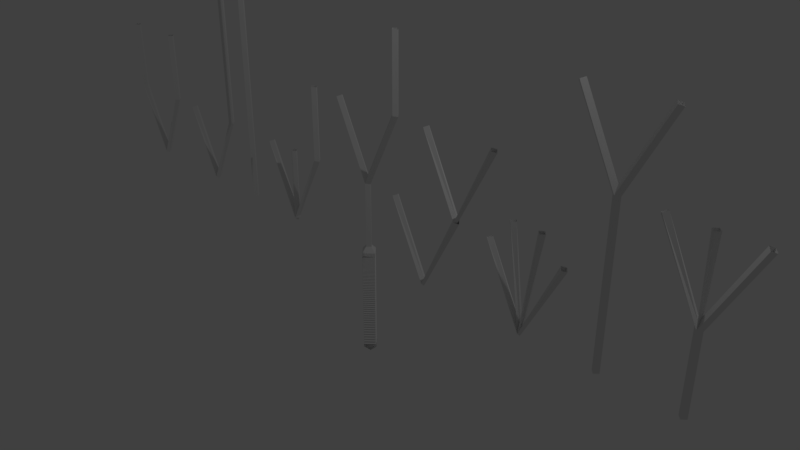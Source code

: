 # Source: fourVertexTrees.blend  (saved by Blender 2.79.0; exported with 4.5.12 LTS)
import bpy
from mathutils import Matrix  # noqa: F401  (used for matrix-valued properties, if any)

bpy.ops.wm.read_factory_settings(use_empty=True)
scene = bpy.context.scene
scene.name = 'Scene'

# ---- collections
col_collection_1 = bpy.data.collections.new('Collection 1'); scene.collection.children.link(col_collection_1)

# ---- world
world_world = bpy.data.worlds.new('World'); scene.world = world_world
world_world.color = (0.05088, 0.05088, 0.05088)
world_world.use_sun_shadow = False
world_world.sun_shadow_jitter_overblur = 0.0
world_world.cycles.sampling_method = 'MANUAL'

# ---- cameras
cam_camera = bpy.data.cameras.new('Camera')
cam_camera.clip_end = 100.0
cam_camera.lens = 35.0
cam_camera.sensor_width = 32.0
cam_camera.sensor_height = 18.0
cam_camera.ortho_scale = 7.314
cam_camera.dof.focus_distance = 0.0
cam_camera.dof.aperture_fstop = 128.0

# ---- lights
light_lamp = bpy.data.lights.new('Lamp', 'POINT')
light_lamp.transmission_factor = 0.0
light_lamp.cutoff_distance = 30.0
light_lamp.energy = 100.0
light_lamp.shadow_buffer_clip_start = 1.001
light_lamp.shadow_soft_size = 0.1
light_lamp.shadow_maximum_resolution = 0.006
light_lamp.use_absolute_resolution = True

# ---- meshes
me_cuplane_001 = bpy.data.meshes.new('CUPlane.001')
me_cuplane_001.from_pydata([(5.0, 0.0, 2.0), (4.5, 0.0, 1.0), (4.5, 0.0, 0.0), (4.5, 0.0, 2.0), (4.5, 0.0, 1.0), (4.0, 0.0, 2.0), (3.5, 0.0, 0.0), (3.5, 0.0, 1.0), (3.5, 0.0, 2.0), (4.0, 0.0, 3.0), (3.5, 0.0, 2.0), (3.0, 0.0, 3.0), (3.0, 0.0, 1.0), (2.5, 0.0, 0.0), (2.0, 0.0, 1.0), (2.691, 0.0, 1.3), (2.5, 0.0, 0.0), (2.309, 0.0, 1.3), (1.0, 0.0, 2.0), (1.5, 0.0, 1.0), (2.0, 0.0, 2.0), (1.5, 0.0, 1.0), (1.0, 0.0, 0.0), (0.5, 0.0, 1.0), (-4.0, 0.0, 1.0), (-3.5, 0.0, 0.0), (-3.0, 0.0, 1.0), (-3.0, 0.0, 2.0), (-3.0, 0.0, 3.0), (-2.0, 0.0, 1.0), (-1.5, 0.0, 0.0), (-1.0, 0.0, 1.0), (-1.0, 0.0, 2.0), (-2.5, 0.0, 0.0), (-2.5, 0.0, 1.0), (-2.5, 0.0, 2.0), (-2.5, 0.0, 3.0), (-2.5, 0.0, 4.0), (0.0, 0.0, 0.0), (0.0, 0.0, 1.0), (0.5, 0.0, 2.0), (0.5, 0.0, 3.0), (0.0, 0.0, 1.0), (-0.5, 0.0, 2.0), (-4.5, 0.0, 2.0), (-4.5, 0.0, 1.0), (-5.0, 0.0, 0.0), (-5.5, 0.0, 1.0), (-5.5, 0.0, 2.0), (-1.5, 0.0, 0.0), (-1.5, 0.0, 1.0)], [(0, 1), (1, 2), (3, 4), (4, 5), (6, 7), (7, 8), (8, 9), (10, 11), (12, 13), (13, 14), (15, 16), (16, 17), (18, 19), (19, 20), (21, 22), (22, 23), (24, 25), (25, 26), (26, 27), (27, 28), (29, 30), (30, 31), (31, 32), (33, 34), (34, 35), (35, 36), (36, 37), (38, 39), (39, 40), (40, 41), (42, 43), (44, 45), (45, 46), (46, 47), (47, 48), (49, 50)], [])
me_cuplane_001.use_remesh_preserve_volume = False
me_cuplane_001.use_remesh_preserve_attributes = False
me_cuplane_001.use_mirror_vertex_groups = False
me_cuplane_001.auto_texspace = False
me_cuplane_001.update()
me_cube_001 = bpy.data.meshes.new('Cube.001')
me_cube_001.from_pydata([(-0.002658, -0.002658, -0.1175), (-0.002658, -0.1175, -0.002658), (-0.1175, -0.002658, -0.002658), (-0.002658, -0.002658, 0.1175), (-0.002658, 0.1175, -0.002658), (0.1175, -0.002658, -0.002658)], [], [(0, 1, 2), (1, 3, 2), (0, 2, 4), (3, 4, 2), (0, 5, 1), (3, 1, 5), (0, 4, 5), (3, 5, 4)])
me_cube_001.use_remesh_preserve_volume = False
me_cube_001.use_remesh_preserve_attributes = False
me_cube_001.use_mirror_vertex_groups = False
me_cube_001.update()
me_cuplane = bpy.data.meshes.new('CUPlane')
me_cuplane.from_pydata([(4.957, 9.313e-10, 2.021), (5.0, 0.048, 2.0), (5.043, -1.234e-08, 1.979), (5.0, -0.048, 2.0), (4.453, -8.44e-10, 1.011), (4.5, 0.048, 1.0), (4.547, -8.557e-09, 0.989), (4.5, -0.048, 1.0), (4.452, -5.588e-09, -4.441e-16), (4.5, 0.048, 1.113e-08), (4.548, -5.588e-09, -1.998e-15), (4.5, -0.048, -1.113e-08), (4.452, -5.588e-09, 2.0), (4.5, 0.048, 2.0), (4.548, -5.588e-09, 2.0), (4.5, -0.048, 2.0), (4.489, 0.0, 1.047), (4.5, 0.048, 1.0), (4.511, -8.382e-09, 0.9533), (4.5, -0.048, 1.0), (4.043, -1.863e-09, 2.021), (4.0, 0.048, 2.0), (3.957, -7.451e-09, 1.979), (4.0, -0.048, 2.0), (3.5, -0.048, 0.0), (3.548, 1.144e-08, 0.0), (3.5, 0.048, 0.0), (3.452, -1.564e-08, 0.0), (3.5, -0.048, 1.0), (3.548, 1.144e-08, 1.0), (3.5, 0.048, 1.0), (3.452, -1.564e-08, 1.0), (3.5, -0.048, 2.0), (3.547, 1.144e-08, 1.989), (3.5, 0.048, 2.0), (3.453, -1.564e-08, 2.011), (4.0, -0.048, 3.0), (4.043, 1.144e-08, 2.979), (4.0, 0.048, 3.0), (3.957, -1.564e-08, 3.021), (3.543, -5.588e-09, 2.021), (3.5, 0.048, 2.0), (3.457, -3.725e-09, 1.979), (3.5, -0.048, 2.0), (3.043, -5.588e-09, 3.021), (3.0, 0.048, 3.0), (2.957, -3.725e-09, 2.979), (3.0, -0.048, 3.0), (2.957, -2.328e-10, 1.021), (3.0, 0.048, 1.0), (3.043, -9.313e-09, 0.9785), (3.0, -0.048, 1.0), (2.5, 0.0, 0.048), (2.5, 0.048, -7.451e-09), (2.5, -1.118e-08, -0.048), (2.5, -0.048, 1.118e-08), (2.043, 0.0, 1.021), (2.0, 0.048, 1.0), (1.957, -9.313e-09, 0.9785), (2.0, -0.048, 1.0), (2.644, -8.44e-10, 1.307), (2.691, 0.048, 1.3), (2.739, -1.036e-08, 1.293), (2.691, -0.048, 1.3), (2.5, 0.0, 0.048), (2.5, 0.048, -7.451e-09), (2.5, -1.118e-08, -0.048), (2.5, -0.048, 1.118e-08), (2.356, 0.0, 1.307), (2.309, 0.048, 1.3), (2.261, -1.118e-08, 1.293), (2.309, -0.048, 1.3), (1.043, -2.328e-10, 2.021), (1.0, -0.048, 2.0), (0.9571, 9.779e-09, 1.979), (1.0, 0.048, 2.0), (1.5, 0.0, 1.048), (1.5, -0.048, 1.0), (1.5, 1.118e-08, 0.952), (1.5, 0.048, 1.0), (1.957, 0.0, 2.021), (2.0, -0.048, 2.0), (2.043, 9.313e-09, 1.979), (2.0, 0.048, 2.0), (1.457, -2.328e-10, 1.021), (1.5, 0.048, 1.0), (1.543, -9.313e-09, 0.9785), (1.5, -0.048, 1.0), (1.0, 0.0, 0.048), (1.0, 0.048, -7.451e-09), (1.0, -1.118e-08, -0.048), (1.0, -0.048, 1.118e-08), (0.5429, 0.0, 1.021), (0.5, 0.048, 1.0), (0.4571, -9.313e-09, 0.9785), (0.5, -0.048, 1.0), (-3.957, -2.328e-10, 1.021), (-4.0, -0.048, 1.0), (-4.043, 9.779e-09, 0.9785), (-4.0, 0.048, 1.0), (-3.5, 0.0, 0.048), (-3.5, -0.048, -7.451e-09), (-3.5, 1.118e-08, -0.048), (-3.5, 0.048, 1.118e-08), (-3.047, 0.0, 1.011), (-3.0, -0.048, 1.0), (-2.953, 9.313e-09, 0.989), (-3.0, 0.048, 1.0), (-3.048, 0.0, 2.0), (-3.0, -0.048, 2.0), (-2.952, 1.118e-08, 2.0), (-3.0, 0.048, 2.0), (-3.048, 0.0, 3.0), (-3.0, -0.048, 3.0), (-2.952, 1.118e-08, 3.0), (-3.0, 0.048, 3.0), (-1.957, -2.328e-10, 1.021), (-2.0, -0.048, 1.0), (-2.043, 9.779e-09, 0.9785), (-2.0, 0.048, 1.0), (-1.5, 0.0, 0.048), (-1.5, -0.048, -7.451e-09), (-1.5, 1.118e-08, -0.048), (-1.5, 0.048, 1.118e-08), (-1.047, 0.0, 1.011), (-1.0, -0.048, 1.0), (-0.9533, 9.313e-09, 0.989), (-1.0, 0.048, 1.0), (-1.048, 0.0, 2.0), (-1.0, -0.048, 2.0), (-0.952, 1.118e-08, 2.0), (-1.0, 0.048, 2.0), (-2.5, -0.048, 0.0), (-2.452, 1.144e-08, 0.0), (-2.5, 0.048, 0.0), (-2.548, -1.564e-08, 0.0), (-2.5, -0.048, 1.0), (-2.452, 1.144e-08, 1.0), (-2.5, 0.048, 1.0), (-2.548, -1.564e-08, 1.0), (-2.5, -0.048, 2.0), (-2.452, 1.144e-08, 2.0), (-2.5, 0.048, 2.0), (-2.548, -1.564e-08, 2.0), (-2.5, -0.048, 3.0), (-2.452, 1.144e-08, 3.0), (-2.5, 0.048, 3.0), (-2.548, -1.564e-08, 3.0), (-2.5, -0.048, 4.0), (-2.452, 1.144e-08, 4.0), (-2.5, 0.048, 4.0), (-2.548, -1.564e-08, 4.0), (-0.048, -5.588e-09, 5.058e-10), (9.313e-09, -0.048, -6.575e-09), (0.048, 1.49e-08, -5.058e-10), (-1.49e-08, 0.048, 6.575e-09), (-0.04672, 0.0, 1.011), (5.384e-09, -0.048, 1.0), (0.04672, 9.313e-09, 0.989), (-9.08e-09, 0.048, 1.0), (0.4533, 0.0, 2.011), (0.5, -0.048, 2.0), (0.5467, 9.313e-09, 1.989), (0.5, 0.048, 2.0), (0.452, -5.588e-09, 3.0), (0.5, -0.048, 3.0), (0.548, 1.49e-08, 3.0), (0.5, 0.048, 3.0), (0.04293, -5.588e-09, 1.021), (-1.397e-09, 0.048, 1.0), (-0.04293, -3.725e-09, 0.9785), (6.985e-09, -0.048, 1.0), (-0.4571, -5.588e-09, 2.021), (-0.5, 0.048, 2.0), (-0.5429, -3.725e-09, 1.979), (-0.5, -0.048, 2.0), (-4.548, -5.588e-09, 2.0), (-4.5, 0.048, 2.0), (-4.452, -5.588e-09, 2.0), (-4.5, -0.048, 2.0), (-4.547, -8.44e-10, 1.011), (-4.5, 0.048, 1.0), (-4.453, -8.557e-09, 0.989), (-4.5, -0.048, 1.0), (-5.0, -1.863e-09, 0.048), (-5.0, 0.048, -5.588e-09), (-5.0, -9.313e-09, -0.048), (-5.0, -0.048, 9.313e-09), (-5.453, 0.0, 1.011), (-5.5, 0.048, 1.0), (-5.547, -9.313e-09, 0.989), (-5.5, -0.048, 1.0), (-5.452, 5.588e-09, 2.0), (-5.5, 0.048, 2.0), (-5.548, -1.49e-08, 2.0), (-5.5, -0.048, 2.0), (-1.5, -0.048, 0.0), (-1.452, 1.144e-08, 0.0), (-1.5, 0.048, 0.0), (-1.548, -1.564e-08, 0.0), (-1.5, -0.048, 1.0), (-1.452, 1.144e-08, 1.0), (-1.5, 0.048, 1.0), (-1.548, -1.564e-08, 1.0)], [], [(0, 4, 7, 3), (1, 5, 4, 0), (2, 6, 5, 1), (3, 7, 6, 2), (4, 8, 11, 7), (5, 9, 8, 4), (6, 10, 9, 5), (7, 11, 10, 6), (12, 16, 19, 15), (13, 17, 16, 12), (14, 18, 17, 13), (15, 19, 18, 14), (16, 20, 23, 19), (17, 21, 20, 16), (18, 22, 21, 17), (19, 23, 22, 18), (24, 28, 31, 27), (25, 29, 28, 24), (26, 30, 29, 25), (27, 31, 30, 26), (28, 32, 35, 31), (29, 33, 32, 28), (30, 34, 33, 29), (31, 35, 34, 30), (32, 36, 39, 35), (33, 37, 36, 32), (34, 38, 37, 33), (35, 39, 38, 34), (40, 44, 47, 43), (41, 45, 44, 40), (42, 46, 45, 41), (43, 47, 46, 42), (48, 52, 55, 51), (49, 53, 52, 48), (50, 54, 53, 49), (51, 55, 54, 50), (52, 56, 59, 55), (53, 57, 56, 52), (54, 58, 57, 53), (55, 59, 58, 54), (60, 64, 67, 63), (61, 65, 64, 60), (62, 66, 65, 61), (63, 67, 66, 62), (64, 68, 71, 67), (65, 69, 68, 64), (66, 70, 69, 65), (67, 71, 70, 66), (72, 76, 79, 75), (73, 77, 76, 72), (74, 78, 77, 73), (75, 79, 78, 74), (76, 80, 83, 79), (77, 81, 80, 76), (78, 82, 81, 77), (79, 83, 82, 78), (84, 88, 91, 87), (85, 89, 88, 84), (86, 90, 89, 85), (87, 91, 90, 86), (88, 92, 95, 91), (89, 93, 92, 88), (90, 94, 93, 89), (91, 95, 94, 90), (96, 100, 103, 99), (97, 101, 100, 96), (98, 102, 101, 97), (99, 103, 102, 98), (100, 104, 107, 103), (101, 105, 104, 100), (102, 106, 105, 101), (103, 107, 106, 102), (104, 108, 111, 107), (105, 109, 108, 104), (106, 110, 109, 105), (107, 111, 110, 106), (108, 112, 115, 111), (109, 113, 112, 108), (110, 114, 113, 109), (111, 115, 114, 110), (116, 120, 123, 119), (117, 121, 120, 116), (118, 122, 121, 117), (119, 123, 122, 118), (120, 124, 127, 123), (121, 125, 124, 120), (122, 126, 125, 121), (123, 127, 126, 122), (124, 128, 131, 127), (125, 129, 128, 124), (126, 130, 129, 125), (127, 131, 130, 126), (132, 136, 139, 135), (133, 137, 136, 132), (134, 138, 137, 133), (135, 139, 138, 134), (136, 140, 143, 139), (137, 141, 140, 136), (138, 142, 141, 137), (139, 143, 142, 138), (140, 144, 147, 143), (141, 145, 144, 140), (142, 146, 145, 141), (143, 147, 146, 142), (144, 148, 151, 147), (145, 149, 148, 144), (146, 150, 149, 145), (147, 151, 150, 146), (152, 156, 159, 155), (153, 157, 156, 152), (154, 158, 157, 153), (155, 159, 158, 154), (156, 160, 163, 159), (157, 161, 160, 156), (158, 162, 161, 157), (159, 163, 162, 158), (160, 164, 167, 163), (161, 165, 164, 160), (162, 166, 165, 161), (163, 167, 166, 162), (168, 172, 175, 171), (169, 173, 172, 168), (170, 174, 173, 169), (171, 175, 174, 170), (176, 180, 183, 179), (177, 181, 180, 176), (178, 182, 181, 177), (179, 183, 182, 178), (180, 184, 187, 183), (181, 185, 184, 180), (182, 186, 185, 181), (183, 187, 186, 182), (184, 188, 191, 187), (185, 189, 188, 184), (186, 190, 189, 185), (187, 191, 190, 186), (188, 192, 195, 191), (189, 193, 192, 188), (190, 194, 193, 189), (191, 195, 194, 190), (196, 200, 203, 199), (197, 201, 200, 196), (198, 202, 201, 197), (199, 203, 202, 198)])
me_cuplane.use_remesh_preserve_volume = False
me_cuplane.use_remesh_preserve_attributes = False
me_cuplane.use_mirror_vertex_groups = False
me_cuplane.auto_texspace = False
me_cuplane.update()

# ---- objects
ob_plane_001 = bpy.data.objects.new('Plane.001', me_cuplane_001)
ob_cube = bpy.data.objects.new('Cube', me_cube_001)
ob_plane = bpy.data.objects.new('Plane', me_cuplane)
ob_lamp = bpy.data.objects.new('Lamp', light_lamp)
ob_camera = bpy.data.objects.new('Camera', cam_camera)

# ---- transforms, parenting, visibility, modifiers, constraints
ob_plane_001.location = (0.0, 0.0, 0.0)
ob_plane_001.lineart.crease_threshold = 0.0
_m = ob_plane_001.modifiers.new('ParticleSystem 1', 'PARTICLE_SYSTEM')
ob_cube.location = (0.0, 0.0, 0.0)
ob_cube.lineart.crease_threshold = 0.0
_m = ob_cube.modifiers.new('ParticleInstance', 'PARTICLE_INSTANCE')
_m.object = ob_plane_001
ob_plane.location = (0.0, 0.0, 0.0)
ob_plane.lineart.crease_threshold = 0.0
ob_lamp.location = (4.076, 1.005, 5.904)
ob_lamp.rotation_euler = (0.6503, 0.05522, 1.866)
ob_lamp.lock_rotations_4d = False
ob_lamp.empty_display_type = 'ARROWS'
ob_lamp.color = (0.0, 0.0, 0.0, 0.0)
ob_lamp.lineart.crease_threshold = 0.0
ob_camera.location = (7.481, -6.508, 5.344)
ob_camera.rotation_euler = (1.109, 0.0, 0.8149)
ob_camera.lock_rotations_4d = False
ob_camera.empty_display_type = 'ARROWS'
ob_camera.color = (0.0, 0.0, 0.0, 0.0)
ob_camera.display_type = 'WIRE'
ob_camera.lineart.crease_threshold = 0.0

# ---- collection membership
col_collection_1.objects.link(ob_plane_001)
col_collection_1.objects.link(ob_cube)
col_collection_1.objects.link(ob_plane)
col_collection_1.objects.link(ob_lamp)
col_collection_1.objects.link(ob_camera)

# ---- scene / render settings (as saved in the file)
scene.camera = ob_camera
scene.frame_start = 1; scene.frame_end = 250; scene.frame_set(18)
scene.render.engine = 'BLENDER_EEVEE_NEXT'
scene.render.resolution_percentage = 50
scene.render.dither_intensity = 0.0
scene.cycles.use_denoising = False
scene.cycles.samples = 128
scene.cycles.sampling_pattern = 'TABULATED_SOBOL'
scene.cycles.use_adaptive_sampling = False
scene.cycles.use_light_tree = False
scene.cycles.blur_glossy = 0.0
scene.cycles.sample_clamp_indirect = 0.0
scene.view_settings.view_transform = 'Standard'
bpy.context.view_layer.update()
